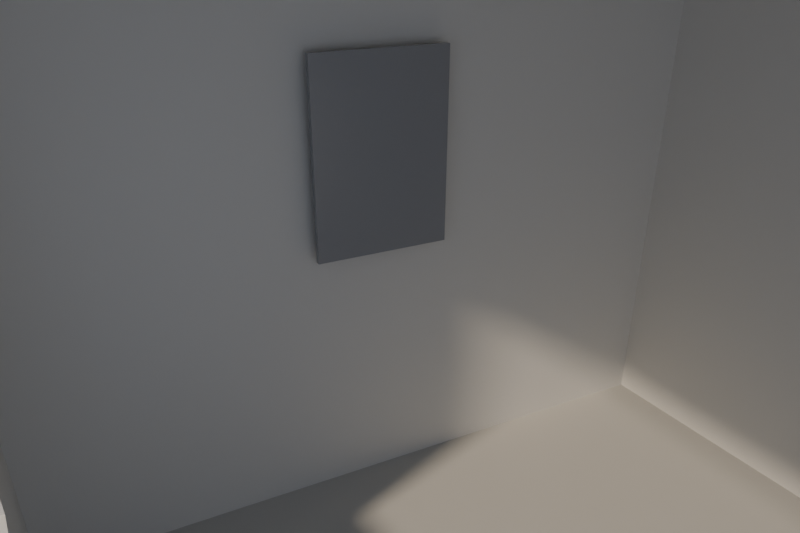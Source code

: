 # Source: referencia-ambiente-34-v3-completo.blend  (saved by Blender 5.3.31; exported with 4.5.12 LTS)
import bpy
from mathutils import Matrix  # noqa: F401  (used for matrix-valued properties, if any)

bpy.ops.wm.read_factory_settings(use_empty=True)
scene = bpy.context.scene
scene.name = 'Scene'

# ---- materials (node trees are filled in below, after node groups)
mat_arcilla = bpy.data.materials.new('Arcilla')
mat_arcillapiso = bpy.data.materials.new('ArcillaPiso')
mat_espejoarcilla = bpy.data.materials.new('EspejoArcilla')

# ---- material node trees
mat_arcilla.use_nodes = True; mat_arcilla.node_tree.nodes.clear()
_N = mat_arcilla.node_tree.nodes; _L = mat_arcilla.node_tree.links
n0 = _N.new('ShaderNodeBsdfPrincipled'); n0.name = 'Principled BSDF'; n0.location = (-200, 100)
n0.inputs[0].default_value = (0.72, 0.72, 0.7, 1.0)
n0.inputs[2].default_value = 0.8
n0.inputs[10].default_value = 0.005
n1 = _N.new('ShaderNodeOutputMaterial'); n1.name = 'Material Output'; n1.location = (200, 100)
_L.new(n0.outputs[0], n1.inputs[0])
n1.is_active_output = True
mat_arcillapiso.use_nodes = True; mat_arcillapiso.node_tree.nodes.clear()
_N = mat_arcillapiso.node_tree.nodes; _L = mat_arcillapiso.node_tree.links
n0 = _N.new('ShaderNodeBsdfPrincipled'); n0.name = 'Principled BSDF'; n0.location = (-200, 100)
n0.inputs[0].default_value = (0.55, 0.55, 0.53, 1.0)
n0.inputs[2].default_value = 0.8
n0.inputs[10].default_value = 0.005
n1 = _N.new('ShaderNodeOutputMaterial'); n1.name = 'Material Output'; n1.location = (200, 100)
_L.new(n0.outputs[0], n1.inputs[0])
n1.is_active_output = True
mat_espejoarcilla.use_nodes = True; mat_espejoarcilla.node_tree.nodes.clear()
_N = mat_espejoarcilla.node_tree.nodes; _L = mat_espejoarcilla.node_tree.links
n0 = _N.new('ShaderNodeBsdfPrincipled'); n0.name = 'Principled BSDF'; n0.location = (-200, 100)
n0.inputs[0].default_value = (0.3, 0.31, 0.33, 1.0)
n0.inputs[2].default_value = 0.25
n0.inputs[10].default_value = 0.005
n1 = _N.new('ShaderNodeOutputMaterial'); n1.name = 'Material Output'; n1.location = (200, 100)
_L.new(n0.outputs[0], n1.inputs[0])
n1.is_active_output = True

# ---- world
world_cielo = bpy.data.worlds.new('Cielo'); scene.world = world_cielo
world_cielo.use_nodes = True; world_cielo.node_tree.nodes.clear()
_N = world_cielo.node_tree.nodes; _L = world_cielo.node_tree.links
n0 = _N.new('ShaderNodeBackground'); n0.name = 'Background'; n0.location = (-200, 100)
n0.inputs[0].default_value = (0.75, 0.82, 1.0, 1.0)
n0.inputs[1].default_value = 0.6
n1 = _N.new('ShaderNodeOutputWorld'); n1.name = 'World Output'; n1.location = (200, 100)
_L.new(n0.outputs[0], n1.inputs[0])
n1.is_active_output = True

# ---- cameras
cam_camara = bpy.data.cameras.new('Camara')
cam_camara.lens = 35.0
cam_camara.shift_y = 0.1401

# ---- lights
light_sol = bpy.data.lights.new('Sol', 'SUN')
light_sol.color = (1.0, 0.82, 0.62)
light_sol.angle = 0.06981
light_sol.energy = 3.2

# ---- meshes
me_cube = bpy.data.meshes.new('Cube')
me_cube.from_pydata([(-0.5, -0.5, -0.5), (-0.5, -0.5, 0.5), (-0.5, 0.5, -0.5), (-0.5, 0.5, 0.5), (0.5, -0.5, -0.5), (0.5, -0.5, 0.5), (0.5, 0.5, -0.5), (0.5, 0.5, 0.5)], [], [(0, 1, 3, 2), (2, 3, 7, 6), (6, 7, 5, 4), (4, 5, 1, 0), (2, 6, 4, 0), (7, 3, 1, 5)])
_uv = me_cube.uv_layers.new(name='UVMap')
_uv.uv.foreach_set('vector', [0.375, 0.0, 0.625, 0.0, 0.625, 0.25, 0.375, 0.25, 0.375, 0.25, 0.625, 0.25, 0.625, 0.5, 0.375, 0.5, 0.375, 0.5, 0.625, 0.5, 0.625, 0.75, 0.375, 0.75, 0.375, 0.75, 0.625, 0.75, 0.625, 1.0, 0.375, 1.0, 0.125, 0.5, 0.375, 0.5, 0.375, 0.75, 0.125, 0.75, 0.625, 0.5, 0.875, 0.5, 0.875, 0.75, 0.625, 0.75])
me_cube.materials.append(mat_arcilla)
me_cube.update()
me_cube_001 = bpy.data.meshes.new('Cube.001')
me_cube_001.from_pydata([(-0.5, -0.5, -0.5), (-0.5, -0.5, 0.5), (-0.5, 0.5, -0.5), (-0.5, 0.5, 0.5), (0.5, -0.5, -0.5), (0.5, -0.5, 0.5), (0.5, 0.5, -0.5), (0.5, 0.5, 0.5)], [], [(0, 1, 3, 2), (2, 3, 7, 6), (6, 7, 5, 4), (4, 5, 1, 0), (2, 6, 4, 0), (7, 3, 1, 5)])
_uv = me_cube_001.uv_layers.new(name='UVMap')
_uv.uv.foreach_set('vector', [0.375, 0.0, 0.625, 0.0, 0.625, 0.25, 0.375, 0.25, 0.375, 0.25, 0.625, 0.25, 0.625, 0.5, 0.375, 0.5, 0.375, 0.5, 0.625, 0.5, 0.625, 0.75, 0.375, 0.75, 0.375, 0.75, 0.625, 0.75, 0.625, 1.0, 0.375, 1.0, 0.125, 0.5, 0.375, 0.5, 0.375, 0.75, 0.125, 0.75, 0.625, 0.5, 0.875, 0.5, 0.875, 0.75, 0.625, 0.75])
me_cube_001.materials.append(mat_arcillapiso)
me_cube_001.update()
me_cube_002 = bpy.data.meshes.new('Cube.002')
me_cube_002.from_pydata([(-0.5, -0.5, -0.5), (-0.5, -0.5, 0.5), (-0.5, 0.5, -0.5), (-0.5, 0.5, 0.5), (0.5, -0.5, -0.5), (0.5, -0.5, 0.5), (0.5, 0.5, -0.5), (0.5, 0.5, 0.5)], [], [(0, 1, 3, 2), (2, 3, 7, 6), (6, 7, 5, 4), (4, 5, 1, 0), (2, 6, 4, 0), (7, 3, 1, 5)])
_uv = me_cube_002.uv_layers.new(name='UVMap')
_uv.uv.foreach_set('vector', [0.375, 0.0, 0.625, 0.0, 0.625, 0.25, 0.375, 0.25, 0.375, 0.25, 0.625, 0.25, 0.625, 0.5, 0.375, 0.5, 0.375, 0.5, 0.625, 0.5, 0.625, 0.75, 0.375, 0.75, 0.375, 0.75, 0.625, 0.75, 0.625, 1.0, 0.375, 1.0, 0.125, 0.5, 0.375, 0.5, 0.375, 0.75, 0.125, 0.75, 0.625, 0.5, 0.875, 0.5, 0.875, 0.75, 0.625, 0.75])
me_cube_002.materials.append(mat_arcilla)
me_cube_002.update()
me_cube_003 = bpy.data.meshes.new('Cube.003')
me_cube_003.from_pydata([(-0.5, -0.5, -0.5), (-0.5, -0.5, 0.5), (-0.5, 0.5, -0.5), (-0.5, 0.5, 0.5), (0.5, -0.5, -0.5), (0.5, -0.5, 0.5), (0.5, 0.5, -0.5), (0.5, 0.5, 0.5)], [], [(0, 1, 3, 2), (2, 3, 7, 6), (6, 7, 5, 4), (4, 5, 1, 0), (2, 6, 4, 0), (7, 3, 1, 5)])
_uv = me_cube_003.uv_layers.new(name='UVMap')
_uv.uv.foreach_set('vector', [0.375, 0.0, 0.625, 0.0, 0.625, 0.25, 0.375, 0.25, 0.375, 0.25, 0.625, 0.25, 0.625, 0.5, 0.375, 0.5, 0.375, 0.5, 0.625, 0.5, 0.625, 0.75, 0.375, 0.75, 0.375, 0.75, 0.625, 0.75, 0.625, 1.0, 0.375, 1.0, 0.125, 0.5, 0.375, 0.5, 0.375, 0.75, 0.125, 0.75, 0.625, 0.5, 0.875, 0.5, 0.875, 0.75, 0.625, 0.75])
me_cube_003.materials.append(mat_arcilla)
me_cube_003.update()
me_cube_004 = bpy.data.meshes.new('Cube.004')
me_cube_004.from_pydata([(-0.5, -0.5, -0.5), (-0.5, -0.5, 0.5), (-0.5, 0.5, -0.5), (-0.5, 0.5, 0.5), (0.5, -0.5, -0.5), (0.5, -0.5, 0.5), (0.5, 0.5, -0.5), (0.5, 0.5, 0.5)], [], [(0, 1, 3, 2), (2, 3, 7, 6), (6, 7, 5, 4), (4, 5, 1, 0), (2, 6, 4, 0), (7, 3, 1, 5)])
_uv = me_cube_004.uv_layers.new(name='UVMap')
_uv.uv.foreach_set('vector', [0.375, 0.0, 0.625, 0.0, 0.625, 0.25, 0.375, 0.25, 0.375, 0.25, 0.625, 0.25, 0.625, 0.5, 0.375, 0.5, 0.375, 0.5, 0.625, 0.5, 0.625, 0.75, 0.375, 0.75, 0.375, 0.75, 0.625, 0.75, 0.625, 1.0, 0.375, 1.0, 0.125, 0.5, 0.375, 0.5, 0.375, 0.75, 0.125, 0.75, 0.625, 0.5, 0.875, 0.5, 0.875, 0.75, 0.625, 0.75])
me_cube_004.materials.append(mat_arcilla)
me_cube_004.update()
me_cube_005 = bpy.data.meshes.new('Cube.005')
me_cube_005.from_pydata([(-0.5, -0.5, -0.5), (-0.5, -0.5, 0.5), (-0.5, 0.5, -0.5), (-0.5, 0.5, 0.5), (0.5, -0.5, -0.5), (0.5, -0.5, 0.5), (0.5, 0.5, -0.5), (0.5, 0.5, 0.5)], [], [(0, 1, 3, 2), (2, 3, 7, 6), (6, 7, 5, 4), (4, 5, 1, 0), (2, 6, 4, 0), (7, 3, 1, 5)])
_uv = me_cube_005.uv_layers.new(name='UVMap')
_uv.uv.foreach_set('vector', [0.375, 0.0, 0.625, 0.0, 0.625, 0.25, 0.375, 0.25, 0.375, 0.25, 0.625, 0.25, 0.625, 0.5, 0.375, 0.5, 0.375, 0.5, 0.625, 0.5, 0.625, 0.75, 0.375, 0.75, 0.375, 0.75, 0.625, 0.75, 0.625, 1.0, 0.375, 1.0, 0.125, 0.5, 0.375, 0.5, 0.375, 0.75, 0.125, 0.75, 0.625, 0.5, 0.875, 0.5, 0.875, 0.75, 0.625, 0.75])
me_cube_005.materials.append(mat_arcilla)
me_cube_005.update()
me_cube_006 = bpy.data.meshes.new('Cube.006')
me_cube_006.from_pydata([(-0.5, -0.5, -0.5), (-0.5, -0.5, 0.5), (-0.5, 0.5, -0.5), (-0.5, 0.5, 0.5), (0.5, -0.5, -0.5), (0.5, -0.5, 0.5), (0.5, 0.5, -0.5), (0.5, 0.5, 0.5)], [], [(0, 1, 3, 2), (2, 3, 7, 6), (6, 7, 5, 4), (4, 5, 1, 0), (2, 6, 4, 0), (7, 3, 1, 5)])
_uv = me_cube_006.uv_layers.new(name='UVMap')
_uv.uv.foreach_set('vector', [0.375, 0.0, 0.625, 0.0, 0.625, 0.25, 0.375, 0.25, 0.375, 0.25, 0.625, 0.25, 0.625, 0.5, 0.375, 0.5, 0.375, 0.5, 0.625, 0.5, 0.625, 0.75, 0.375, 0.75, 0.375, 0.75, 0.625, 0.75, 0.625, 1.0, 0.375, 1.0, 0.125, 0.5, 0.375, 0.5, 0.375, 0.75, 0.125, 0.75, 0.625, 0.5, 0.875, 0.5, 0.875, 0.75, 0.625, 0.75])
me_cube_006.materials.append(mat_arcilla)
me_cube_006.update()
me_cube_007 = bpy.data.meshes.new('Cube.007')
me_cube_007.from_pydata([(-0.5, -0.5, -0.5), (-0.5, -0.5, 0.5), (-0.5, 0.5, -0.5), (-0.5, 0.5, 0.5), (0.5, -0.5, -0.5), (0.5, -0.5, 0.5), (0.5, 0.5, -0.5), (0.5, 0.5, 0.5)], [], [(0, 1, 3, 2), (2, 3, 7, 6), (6, 7, 5, 4), (4, 5, 1, 0), (2, 6, 4, 0), (7, 3, 1, 5)])
_uv = me_cube_007.uv_layers.new(name='UVMap')
_uv.uv.foreach_set('vector', [0.375, 0.0, 0.625, 0.0, 0.625, 0.25, 0.375, 0.25, 0.375, 0.25, 0.625, 0.25, 0.625, 0.5, 0.375, 0.5, 0.375, 0.5, 0.625, 0.5, 0.625, 0.75, 0.375, 0.75, 0.375, 0.75, 0.625, 0.75, 0.625, 1.0, 0.375, 1.0, 0.125, 0.5, 0.375, 0.5, 0.375, 0.75, 0.125, 0.75, 0.625, 0.5, 0.875, 0.5, 0.875, 0.75, 0.625, 0.75])
me_cube_007.materials.append(mat_arcilla)
me_cube_007.update()
me_cube_008 = bpy.data.meshes.new('Cube.008')
me_cube_008.from_pydata([(-0.5, -0.5, -0.5), (-0.5, -0.5, 0.5), (-0.5, 0.5, -0.5), (-0.5, 0.5, 0.5), (0.5, -0.5, -0.5), (0.5, -0.5, 0.5), (0.5, 0.5, -0.5), (0.5, 0.5, 0.5)], [], [(0, 1, 3, 2), (2, 3, 7, 6), (6, 7, 5, 4), (4, 5, 1, 0), (2, 6, 4, 0), (7, 3, 1, 5)])
_uv = me_cube_008.uv_layers.new(name='UVMap')
_uv.uv.foreach_set('vector', [0.375, 0.0, 0.625, 0.0, 0.625, 0.25, 0.375, 0.25, 0.375, 0.25, 0.625, 0.25, 0.625, 0.5, 0.375, 0.5, 0.375, 0.5, 0.625, 0.5, 0.625, 0.75, 0.375, 0.75, 0.375, 0.75, 0.625, 0.75, 0.625, 1.0, 0.375, 1.0, 0.125, 0.5, 0.375, 0.5, 0.375, 0.75, 0.125, 0.75, 0.625, 0.5, 0.875, 0.5, 0.875, 0.75, 0.625, 0.75])
me_cube_008.materials.append(mat_espejoarcilla)
me_cube_008.update()

# ---- objects
ob_fondo = bpy.data.objects.new('Fondo', me_cube)
ob_piso = bpy.data.objects.new('Piso', me_cube_001)
ob_techo = bpy.data.objects.new('Techo', me_cube_002)
ob_lateral_1a = bpy.data.objects.new('Lateral-1a', me_cube_003)
ob_lateral_1b = bpy.data.objects.new('Lateral-1b', me_cube_004)
ob_lateral_1c = bpy.data.objects.new('Lateral-1c', me_cube_005)
ob_lateral_1d = bpy.data.objects.new('Lateral-1d', me_cube_006)
ob_lateral1 = bpy.data.objects.new('Lateral1', me_cube_007)
ob_espejo = bpy.data.objects.new('Espejo', me_cube_008)
ob_sol = bpy.data.objects.new('Sol', light_sol)
ob_camara = bpy.data.objects.new('Camara', cam_camara)

# ---- transforms, parenting, visibility, modifiers, constraints
ob_fondo.location = (0.0, 0.05, 0.935)
ob_fondo.scale = (3.4, 0.1, 2.45)
ob_piso.location = (0.0, -2.75, -0.34)
ob_piso.scale = (3.4, 5.5, 0.1)
ob_techo.location = (0.0, -2.75, 2.21)
ob_techo.scale = (3.4, 5.5, 0.1)
ob_lateral_1a.location = (-1.65, -4.05, 0.935)
ob_lateral_1a.scale = (0.1, 2.9, 2.45)
ob_lateral_1b.location = (-1.65, -0.4, 0.935)
ob_lateral_1b.scale = (0.1, 0.8, 2.45)
ob_lateral_1c.location = (-1.65, -1.7, 0.16)
ob_lateral_1c.scale = (0.1, 1.8, 0.9)
ob_lateral_1d.location = (-1.65, -1.7, 2.035)
ob_lateral_1d.scale = (0.1, 1.8, 0.25)
ob_lateral1.location = (1.65, -2.75, 0.935)
ob_lateral1.scale = (0.1, 5.5, 2.45)
ob_espejo.location = (0.0, -0.05, 1.25)
ob_espejo.scale = (0.6, 0.024, 0.8)
ob_sol.location = (0.0, 0.0, 0.0)
ob_sol.rotation_euler = (1.012, 1.13e-07, -1.222)
ob_camara.location = (-1.454, -2.824, 2.032)
ob_camara.rotation_euler = (1.047, 3.399e-08, -0.5061)

# ---- collection membership
scene.collection.objects.link(ob_fondo)
scene.collection.objects.link(ob_piso)
scene.collection.objects.link(ob_techo)
scene.collection.objects.link(ob_lateral_1a)
scene.collection.objects.link(ob_lateral_1b)
scene.collection.objects.link(ob_lateral_1c)
scene.collection.objects.link(ob_lateral_1d)
scene.collection.objects.link(ob_lateral1)
scene.collection.objects.link(ob_espejo)
scene.collection.objects.link(ob_sol)
scene.collection.objects.link(ob_camara)

# ---- scene / render settings (as saved in the file)
scene.camera = ob_camara
scene.frame_start = 1; scene.frame_end = 250; scene.frame_set(1)
scene.render.engine = 'CYCLES'
scene.render.resolution_x = 1800
scene.render.resolution_y = 1200
scene.render.bake_bias = 0.0
scene.render.bake_samples = 0
scene.render.compositor_device = 'GPU'
scene.cycles.samples = 48
scene.eevee.use_volume_custom_range = False
scene.eevee.fast_gi_thickness_near = 0.1
scene.eevee.fast_gi_thickness_far = 0.0
scene.eevee.ray_tracing_options.screen_trace_thickness = 0.1
bpy.context.view_layer.update()
